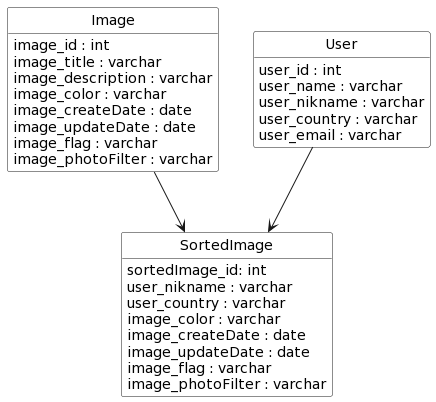

The diagram above was rendered by PlantUML. Its source (embedded in the PNG):
@startuml
skinparam class {
	BackgroundColor White
}
hide circle
hide methods


class Image{
   image_id : int
   image_title : varchar
   image_description : varchar
   image_color : varchar
   image_createDate : date
   image_updateDate : date
   image_flag : varchar
   image_photoFilter : varchar
}


class User{
   user_id : int
   user_name : varchar 
   user_nikname : varchar 
   user_country : varchar 
   user_email : varchar 
}

class SortedImage{
   sortedImage_id: int
   user_nikname : varchar 
   user_country : varchar 
   image_color : varchar
   image_createDate : date
   image_updateDate : date
   image_flag : varchar
   image_photoFilter : varchar
}


User--> SortedImage
Image--> SortedImage
@enduml